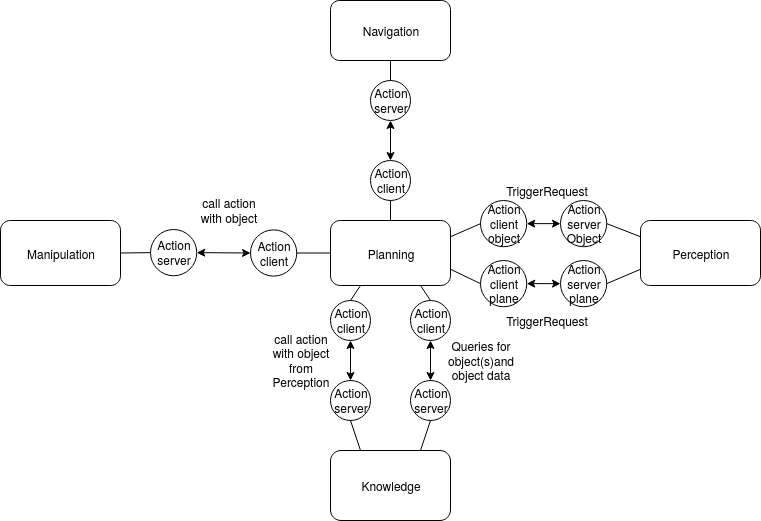

The diagram above was exported from draw.io. Its source (the exported page's mxGraphModel, read from the mxfile embedded in the PNG):
<mxGraphModel dx="1043" dy="495" grid="1" gridSize="10" guides="1" tooltips="1" connect="1" arrows="1" fold="1" page="1" pageScale="1" pageWidth="827" pageHeight="1169" math="0" shadow="0">
  <root>
    <mxCell id="0" />
    <mxCell id="1" parent="0" />
    <mxCell id="mez3bWT_Jf6ymg6FvYkj-1" value="Planning" style="rounded=1;whiteSpace=wrap;html=1;" parent="1" vertex="1">
      <mxGeometry x="380" y="230" width="120" height="65" as="geometry" />
    </mxCell>
    <mxCell id="mez3bWT_Jf6ymg6FvYkj-2" value="Perception" style="rounded=1;whiteSpace=wrap;html=1;" parent="1" vertex="1">
      <mxGeometry x="690" y="230" width="120" height="65" as="geometry" />
    </mxCell>
    <mxCell id="mez3bWT_Jf6ymg6FvYkj-3" value="Knowledge" style="rounded=1;whiteSpace=wrap;html=1;" parent="1" vertex="1">
      <mxGeometry x="380" y="460" width="120" height="70" as="geometry" />
    </mxCell>
    <mxCell id="mez3bWT_Jf6ymg6FvYkj-4" value="Manipulation" style="rounded=1;whiteSpace=wrap;html=1;" parent="1" vertex="1">
      <mxGeometry x="50" y="230" width="120" height="65" as="geometry" />
    </mxCell>
    <mxCell id="mez3bWT_Jf6ymg6FvYkj-6" value="Navigation" style="rounded=1;whiteSpace=wrap;html=1;" parent="1" vertex="1">
      <mxGeometry x="380" y="10" width="120" height="60" as="geometry" />
    </mxCell>
    <mxCell id="mez3bWT_Jf6ymg6FvYkj-60" value="Action&lt;br&gt;server" style="ellipse;whiteSpace=wrap;html=1;aspect=fixed;" parent="1" vertex="1">
      <mxGeometry x="200" y="239" width="46.25" height="46.25" as="geometry" />
    </mxCell>
    <mxCell id="mez3bWT_Jf6ymg6FvYkj-61" value="Action&lt;br&gt;client" style="ellipse;whiteSpace=wrap;html=1;aspect=fixed;" parent="1" vertex="1">
      <mxGeometry x="300" y="239.38" width="46.25" height="46.25" as="geometry" />
    </mxCell>
    <mxCell id="mez3bWT_Jf6ymg6FvYkj-66" value="" style="endArrow=classic;startArrow=classic;html=1;exitX=1;exitY=0.5;exitDx=0;exitDy=0;entryX=0;entryY=0.5;entryDx=0;entryDy=0;" parent="1" source="mez3bWT_Jf6ymg6FvYkj-60" target="mez3bWT_Jf6ymg6FvYkj-61" edge="1">
      <mxGeometry width="50" height="50" relative="1" as="geometry">
        <mxPoint x="170" y="340" as="sourcePoint" />
        <mxPoint x="220" y="290" as="targetPoint" />
        <Array as="points" />
      </mxGeometry>
    </mxCell>
    <mxCell id="mez3bWT_Jf6ymg6FvYkj-67" value="" style="endArrow=none;html=1;entryX=0;entryY=0.5;entryDx=0;entryDy=0;exitX=1;exitY=0.5;exitDx=0;exitDy=0;" parent="1" source="mez3bWT_Jf6ymg6FvYkj-4" target="mez3bWT_Jf6ymg6FvYkj-60" edge="1">
      <mxGeometry width="50" height="50" relative="1" as="geometry">
        <mxPoint x="180" y="330" as="sourcePoint" />
        <mxPoint x="230" y="280" as="targetPoint" />
      </mxGeometry>
    </mxCell>
    <mxCell id="mez3bWT_Jf6ymg6FvYkj-68" value="" style="endArrow=none;html=1;exitX=1;exitY=0.5;exitDx=0;exitDy=0;entryX=0;entryY=0.5;entryDx=0;entryDy=0;" parent="1" source="mez3bWT_Jf6ymg6FvYkj-61" target="mez3bWT_Jf6ymg6FvYkj-1" edge="1">
      <mxGeometry width="50" height="50" relative="1" as="geometry">
        <mxPoint x="330" y="350" as="sourcePoint" />
        <mxPoint x="380" y="300" as="targetPoint" />
        <Array as="points" />
      </mxGeometry>
    </mxCell>
    <mxCell id="mez3bWT_Jf6ymg6FvYkj-71" value="Action&lt;br&gt;server" style="ellipse;whiteSpace=wrap;html=1;aspect=fixed;direction=south;" parent="1" vertex="1">
      <mxGeometry x="380" y="390" width="40" height="40" as="geometry" />
    </mxCell>
    <mxCell id="mez3bWT_Jf6ymg6FvYkj-72" value="" style="endArrow=classic;startArrow=classic;html=1;entryX=0.5;entryY=1;entryDx=0;entryDy=0;" parent="1" source="mez3bWT_Jf6ymg6FvYkj-71" target="mez3bWT_Jf6ymg6FvYkj-73" edge="1">
      <mxGeometry width="50" height="50" relative="1" as="geometry">
        <mxPoint x="355" y="480.62" as="sourcePoint" />
        <mxPoint x="485.0000000000002" y="403.125" as="targetPoint" />
        <Array as="points" />
      </mxGeometry>
    </mxCell>
    <mxCell id="mez3bWT_Jf6ymg6FvYkj-73" value="Action&lt;br&gt;client" style="ellipse;whiteSpace=wrap;html=1;aspect=fixed;" parent="1" vertex="1">
      <mxGeometry x="380" y="310" width="40" height="40" as="geometry" />
    </mxCell>
    <mxCell id="mez3bWT_Jf6ymg6FvYkj-74" value="" style="endArrow=none;html=1;exitX=0.25;exitY=1;exitDx=0;exitDy=0;entryX=0.5;entryY=0;entryDx=0;entryDy=0;" parent="1" source="mez3bWT_Jf6ymg6FvYkj-1" target="mez3bWT_Jf6ymg6FvYkj-73" edge="1">
      <mxGeometry width="50" height="50" relative="1" as="geometry">
        <mxPoint x="356.2499999999998" y="272.505" as="sourcePoint" />
        <mxPoint x="390" y="272.5" as="targetPoint" />
        <Array as="points" />
      </mxGeometry>
    </mxCell>
    <mxCell id="mez3bWT_Jf6ymg6FvYkj-76" value="" style="endArrow=none;html=1;entryX=1;entryY=0.5;entryDx=0;entryDy=0;exitX=0.25;exitY=0;exitDx=0;exitDy=0;" parent="1" source="mez3bWT_Jf6ymg6FvYkj-3" target="mez3bWT_Jf6ymg6FvYkj-71" edge="1">
      <mxGeometry width="50" height="50" relative="1" as="geometry">
        <mxPoint x="300" y="460" as="sourcePoint" />
        <mxPoint x="350" y="410" as="targetPoint" />
      </mxGeometry>
    </mxCell>
    <mxCell id="mez3bWT_Jf6ymg6FvYkj-78" value="Action&lt;br&gt;&lt;div&gt;client&lt;br&gt;object&lt;br&gt;&lt;/div&gt;" style="ellipse;whiteSpace=wrap;html=1;aspect=fixed;" parent="1" vertex="1">
      <mxGeometry x="530" y="210" width="46.25" height="46.25" as="geometry" />
    </mxCell>
    <mxCell id="mez3bWT_Jf6ymg6FvYkj-79" value="Action&lt;br&gt;server&lt;br&gt;Object" style="ellipse;whiteSpace=wrap;html=1;aspect=fixed;" parent="1" vertex="1">
      <mxGeometry x="610" y="210" width="46.25" height="46.25" as="geometry" />
    </mxCell>
    <mxCell id="mez3bWT_Jf6ymg6FvYkj-80" value="" style="endArrow=none;html=1;exitX=1;exitY=0.25;exitDx=0;exitDy=0;entryX=0;entryY=0.5;entryDx=0;entryDy=0;" parent="1" source="mez3bWT_Jf6ymg6FvYkj-1" target="mez3bWT_Jf6ymg6FvYkj-78" edge="1">
      <mxGeometry width="50" height="50" relative="1" as="geometry">
        <mxPoint x="550" y="380" as="sourcePoint" />
        <mxPoint x="600" y="330" as="targetPoint" />
      </mxGeometry>
    </mxCell>
    <mxCell id="mez3bWT_Jf6ymg6FvYkj-81" value="" style="endArrow=none;html=1;entryX=0;entryY=0.25;entryDx=0;entryDy=0;exitX=1;exitY=0.5;exitDx=0;exitDy=0;" parent="1" source="mez3bWT_Jf6ymg6FvYkj-79" target="mez3bWT_Jf6ymg6FvYkj-2" edge="1">
      <mxGeometry width="50" height="50" relative="1" as="geometry">
        <mxPoint x="630" y="360" as="sourcePoint" />
        <mxPoint x="680" y="310" as="targetPoint" />
      </mxGeometry>
    </mxCell>
    <mxCell id="mez3bWT_Jf6ymg6FvYkj-83" value="" style="endArrow=classic;startArrow=classic;html=1;entryX=0;entryY=0.5;entryDx=0;entryDy=0;exitX=1;exitY=0.5;exitDx=0;exitDy=0;" parent="1" source="mez3bWT_Jf6ymg6FvYkj-78" target="mez3bWT_Jf6ymg6FvYkj-79" edge="1">
      <mxGeometry width="50" height="50" relative="1" as="geometry">
        <mxPoint x="550" y="330" as="sourcePoint" />
        <mxPoint x="600" y="280" as="targetPoint" />
      </mxGeometry>
    </mxCell>
    <mxCell id="mez3bWT_Jf6ymg6FvYkj-84" value="Action&lt;br&gt;&lt;div&gt;client&lt;/div&gt;&lt;div&gt;plane&lt;br&gt;&lt;/div&gt;" style="ellipse;whiteSpace=wrap;html=1;aspect=fixed;" parent="1" vertex="1">
      <mxGeometry x="530" y="270" width="46.25" height="46.25" as="geometry" />
    </mxCell>
    <mxCell id="mez3bWT_Jf6ymg6FvYkj-86" value="Action&lt;br&gt;server&lt;br&gt;plane" style="ellipse;whiteSpace=wrap;html=1;aspect=fixed;" parent="1" vertex="1">
      <mxGeometry x="610" y="270" width="46.25" height="46.25" as="geometry" />
    </mxCell>
    <mxCell id="mez3bWT_Jf6ymg6FvYkj-87" value="" style="endArrow=none;html=1;exitX=1;exitY=0.75;exitDx=0;exitDy=0;entryX=0;entryY=0.5;entryDx=0;entryDy=0;" parent="1" source="mez3bWT_Jf6ymg6FvYkj-1" target="mez3bWT_Jf6ymg6FvYkj-84" edge="1">
      <mxGeometry width="50" height="50" relative="1" as="geometry">
        <mxPoint x="550" y="400" as="sourcePoint" />
        <mxPoint x="600" y="350" as="targetPoint" />
      </mxGeometry>
    </mxCell>
    <mxCell id="mez3bWT_Jf6ymg6FvYkj-88" value="" style="endArrow=none;html=1;entryX=0;entryY=0.75;entryDx=0;entryDy=0;exitX=1;exitY=0.5;exitDx=0;exitDy=0;" parent="1" source="mez3bWT_Jf6ymg6FvYkj-86" target="mez3bWT_Jf6ymg6FvYkj-2" edge="1">
      <mxGeometry width="50" height="50" relative="1" as="geometry">
        <mxPoint x="610" y="390" as="sourcePoint" />
        <mxPoint x="660" y="340" as="targetPoint" />
      </mxGeometry>
    </mxCell>
    <mxCell id="mez3bWT_Jf6ymg6FvYkj-89" value="" style="endArrow=classic;startArrow=classic;html=1;exitX=1;exitY=0.5;exitDx=0;exitDy=0;entryX=0;entryY=0.5;entryDx=0;entryDy=0;" parent="1" source="mez3bWT_Jf6ymg6FvYkj-84" target="mez3bWT_Jf6ymg6FvYkj-86" edge="1">
      <mxGeometry width="50" height="50" relative="1" as="geometry">
        <mxPoint x="580" y="420" as="sourcePoint" />
        <mxPoint x="630" y="370" as="targetPoint" />
      </mxGeometry>
    </mxCell>
    <mxCell id="mez3bWT_Jf6ymg6FvYkj-91" value="Action&lt;br&gt;client" style="ellipse;whiteSpace=wrap;html=1;aspect=fixed;" parent="1" vertex="1">
      <mxGeometry x="420" y="170" width="40" height="40" as="geometry" />
    </mxCell>
    <mxCell id="mez3bWT_Jf6ymg6FvYkj-92" value="Action&lt;br&gt;server" style="ellipse;whiteSpace=wrap;html=1;aspect=fixed;direction=south;" parent="1" vertex="1">
      <mxGeometry x="420" y="90" width="40" height="40" as="geometry" />
    </mxCell>
    <mxCell id="mez3bWT_Jf6ymg6FvYkj-93" value="" style="endArrow=none;html=1;exitX=0.5;exitY=0;exitDx=0;exitDy=0;entryX=0.5;entryY=1;entryDx=0;entryDy=0;" parent="1" source="mez3bWT_Jf6ymg6FvYkj-1" target="mez3bWT_Jf6ymg6FvYkj-91" edge="1">
      <mxGeometry width="50" height="50" relative="1" as="geometry">
        <mxPoint x="360" y="190" as="sourcePoint" />
        <mxPoint x="410" y="140" as="targetPoint" />
      </mxGeometry>
    </mxCell>
    <mxCell id="mez3bWT_Jf6ymg6FvYkj-94" value="" style="endArrow=none;html=1;entryX=0.5;entryY=1;entryDx=0;entryDy=0;exitX=0;exitY=0.5;exitDx=0;exitDy=0;" parent="1" source="mez3bWT_Jf6ymg6FvYkj-92" target="mez3bWT_Jf6ymg6FvYkj-6" edge="1">
      <mxGeometry width="50" height="50" relative="1" as="geometry">
        <mxPoint x="360" y="160" as="sourcePoint" />
        <mxPoint x="410" y="110" as="targetPoint" />
      </mxGeometry>
    </mxCell>
    <mxCell id="mez3bWT_Jf6ymg6FvYkj-95" value="" style="endArrow=classic;startArrow=classic;html=1;entryX=1;entryY=0.5;entryDx=0;entryDy=0;exitX=0.5;exitY=0;exitDx=0;exitDy=0;" parent="1" source="mez3bWT_Jf6ymg6FvYkj-91" target="mez3bWT_Jf6ymg6FvYkj-92" edge="1">
      <mxGeometry width="50" height="50" relative="1" as="geometry">
        <mxPoint x="350" y="180" as="sourcePoint" />
        <mxPoint x="400" y="130" as="targetPoint" />
      </mxGeometry>
    </mxCell>
    <mxCell id="mez3bWT_Jf6ymg6FvYkj-96" value="call action with object" style="text;html=1;strokeColor=none;fillColor=none;align=center;verticalAlign=middle;whiteSpace=wrap;rounded=0;" parent="1" vertex="1">
      <mxGeometry x="246.25" y="210" width="63.75" height="20" as="geometry" />
    </mxCell>
    <mxCell id="mez3bWT_Jf6ymg6FvYkj-99" value="TriggerRequest" style="text;html=1;strokeColor=none;fillColor=none;align=center;verticalAlign=middle;whiteSpace=wrap;rounded=0;" parent="1" vertex="1">
      <mxGeometry x="576.25" y="190" width="40" height="20" as="geometry" />
    </mxCell>
    <mxCell id="mez3bWT_Jf6ymg6FvYkj-102" value="TriggerRequest" style="text;html=1;strokeColor=none;fillColor=none;align=center;verticalAlign=middle;whiteSpace=wrap;rounded=0;" parent="1" vertex="1">
      <mxGeometry x="576.25" y="320" width="40" height="20" as="geometry" />
    </mxCell>
    <mxCell id="mez3bWT_Jf6ymg6FvYkj-104" value="call action with object from Perception" style="text;html=1;strokeColor=none;fillColor=none;align=center;verticalAlign=middle;whiteSpace=wrap;rounded=0;" parent="1" vertex="1">
      <mxGeometry x="320" y="360" width="60" height="20" as="geometry" />
    </mxCell>
    <mxCell id="mez3bWT_Jf6ymg6FvYkj-107" value="Queries for object(s)and object data" style="text;html=1;strokeColor=none;fillColor=none;align=center;verticalAlign=middle;whiteSpace=wrap;rounded=0;" parent="1" vertex="1">
      <mxGeometry x="490" y="360" width="80" height="20" as="geometry" />
    </mxCell>
    <mxCell id="1OVEuGR8YE_4H2FWBM8T-2" value="Action&lt;br&gt;client" style="ellipse;whiteSpace=wrap;html=1;aspect=fixed;" vertex="1" parent="1">
      <mxGeometry x="460" y="310" width="40" height="40" as="geometry" />
    </mxCell>
    <mxCell id="1OVEuGR8YE_4H2FWBM8T-3" value="Action&lt;br&gt;server" style="ellipse;whiteSpace=wrap;html=1;aspect=fixed;direction=south;" vertex="1" parent="1">
      <mxGeometry x="460" y="390" width="40" height="40" as="geometry" />
    </mxCell>
    <mxCell id="1OVEuGR8YE_4H2FWBM8T-4" value="" style="endArrow=classic;startArrow=classic;html=1;entryX=0.5;entryY=1;entryDx=0;entryDy=0;exitX=0;exitY=0.5;exitDx=0;exitDy=0;" edge="1" parent="1" source="1OVEuGR8YE_4H2FWBM8T-3" target="1OVEuGR8YE_4H2FWBM8T-2">
      <mxGeometry width="50" height="50" relative="1" as="geometry">
        <mxPoint x="160" y="460" as="sourcePoint" />
        <mxPoint x="210" y="410" as="targetPoint" />
      </mxGeometry>
    </mxCell>
    <mxCell id="1OVEuGR8YE_4H2FWBM8T-5" value="" style="endArrow=none;html=1;entryX=0.75;entryY=1;entryDx=0;entryDy=0;exitX=0.5;exitY=0;exitDx=0;exitDy=0;" edge="1" parent="1" source="1OVEuGR8YE_4H2FWBM8T-2" target="mez3bWT_Jf6ymg6FvYkj-1">
      <mxGeometry width="50" height="50" relative="1" as="geometry">
        <mxPoint x="60" y="490" as="sourcePoint" />
        <mxPoint x="110" y="440" as="targetPoint" />
      </mxGeometry>
    </mxCell>
    <mxCell id="1OVEuGR8YE_4H2FWBM8T-6" value="" style="endArrow=none;html=1;entryX=1;entryY=0.5;entryDx=0;entryDy=0;exitX=0.75;exitY=0;exitDx=0;exitDy=0;" edge="1" parent="1" source="mez3bWT_Jf6ymg6FvYkj-3" target="1OVEuGR8YE_4H2FWBM8T-3">
      <mxGeometry width="50" height="50" relative="1" as="geometry">
        <mxPoint x="250" y="510" as="sourcePoint" />
        <mxPoint x="300" y="460" as="targetPoint" />
      </mxGeometry>
    </mxCell>
  </root>
</mxGraphModel>